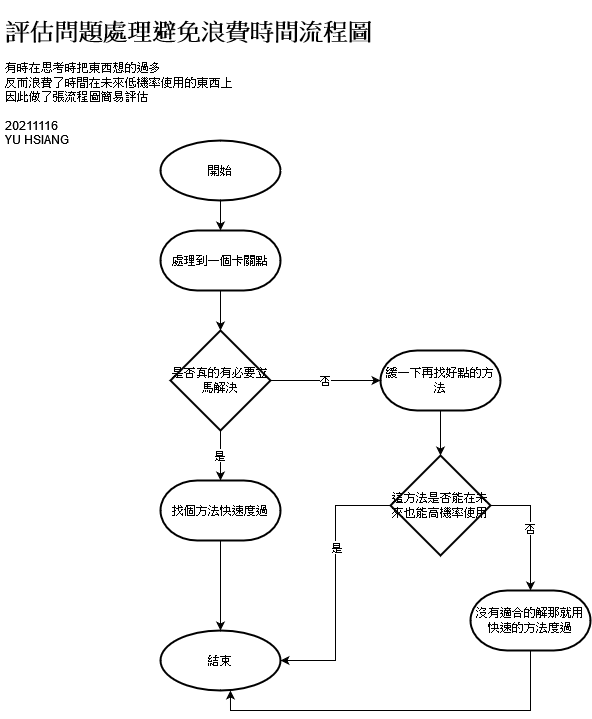

The diagram above was exported from draw.io. Its source (the exported page's mxGraphModel, read from the mxfile embedded in the PNG):
<mxGraphModel dx="1422" dy="752" grid="1" gridSize="10" guides="1" tooltips="1" connect="1" arrows="1" fold="1" page="1" pageScale="1" pageWidth="827" pageHeight="1169" math="0" shadow="0">
  <root>
    <mxCell id="0" />
    <mxCell id="1" parent="0" />
    <mxCell id="A7Ur6f7OPCV7zLfDLtBG-33" value="&lt;h1&gt;評估問題處理避免浪費時間流程圖&lt;br&gt;&lt;/h1&gt;&lt;div&gt;有時在思考時把東西想的過多&lt;/div&gt;&lt;div&gt;反而浪費了時間在未來低機率使用的東西上&lt;/div&gt;&lt;div&gt;因此做了張流程圖簡易評估&lt;br&gt;&lt;/div&gt;&lt;div&gt;&lt;br&gt;&lt;/div&gt;&lt;div&gt;20211116&lt;/div&gt;&lt;div&gt;YU HSIANG&lt;br&gt;&lt;/div&gt;" style="text;html=1;strokeColor=none;fillColor=none;spacing=5;spacingTop=-20;whiteSpace=wrap;overflow=hidden;rounded=0;" parent="1" vertex="1">
      <mxGeometry x="40" y="40" width="450" height="170" as="geometry" />
    </mxCell>
    <mxCell id="nY_cbl2KA3k7C0IYyMZ5-9" style="edgeStyle=orthogonalEdgeStyle;rounded=0;orthogonalLoop=1;jettySize=auto;html=1;" edge="1" parent="1" source="nY_cbl2KA3k7C0IYyMZ5-1" target="nY_cbl2KA3k7C0IYyMZ5-4">
      <mxGeometry relative="1" as="geometry" />
    </mxCell>
    <mxCell id="nY_cbl2KA3k7C0IYyMZ5-1" value="處理到一個卡關點" style="strokeWidth=2;html=1;shape=mxgraph.flowchart.terminator;whiteSpace=wrap;" vertex="1" parent="1">
      <mxGeometry x="200" y="260" width="120" height="60" as="geometry" />
    </mxCell>
    <mxCell id="nY_cbl2KA3k7C0IYyMZ5-8" style="edgeStyle=orthogonalEdgeStyle;rounded=0;orthogonalLoop=1;jettySize=auto;html=1;exitX=0.5;exitY=1;exitDx=0;exitDy=0;exitPerimeter=0;entryX=0.5;entryY=0;entryDx=0;entryDy=0;entryPerimeter=0;" edge="1" parent="1" source="nY_cbl2KA3k7C0IYyMZ5-2" target="nY_cbl2KA3k7C0IYyMZ5-1">
      <mxGeometry relative="1" as="geometry" />
    </mxCell>
    <mxCell id="nY_cbl2KA3k7C0IYyMZ5-2" value="開始" style="strokeWidth=2;html=1;shape=mxgraph.flowchart.start_1;whiteSpace=wrap;" vertex="1" parent="1">
      <mxGeometry x="200" y="170" width="120" height="60" as="geometry" />
    </mxCell>
    <mxCell id="nY_cbl2KA3k7C0IYyMZ5-10" value="否" style="edgeStyle=orthogonalEdgeStyle;rounded=0;orthogonalLoop=1;jettySize=auto;html=1;exitX=1;exitY=0.5;exitDx=0;exitDy=0;exitPerimeter=0;entryX=0;entryY=0.5;entryDx=0;entryDy=0;entryPerimeter=0;" edge="1" parent="1" source="nY_cbl2KA3k7C0IYyMZ5-4">
      <mxGeometry relative="1" as="geometry">
        <mxPoint x="420" y="410" as="targetPoint" />
      </mxGeometry>
    </mxCell>
    <mxCell id="nY_cbl2KA3k7C0IYyMZ5-12" value="是" style="edgeStyle=orthogonalEdgeStyle;rounded=0;orthogonalLoop=1;jettySize=auto;html=1;exitX=0.5;exitY=1;exitDx=0;exitDy=0;exitPerimeter=0;entryX=0.5;entryY=0;entryDx=0;entryDy=0;entryPerimeter=0;" edge="1" parent="1" source="nY_cbl2KA3k7C0IYyMZ5-4" target="nY_cbl2KA3k7C0IYyMZ5-11">
      <mxGeometry relative="1" as="geometry" />
    </mxCell>
    <mxCell id="nY_cbl2KA3k7C0IYyMZ5-4" value="是否真的有必要立馬解決" style="strokeWidth=2;html=1;shape=mxgraph.flowchart.decision;whiteSpace=wrap;" vertex="1" parent="1">
      <mxGeometry x="210" y="360" width="100" height="100" as="geometry" />
    </mxCell>
    <mxCell id="nY_cbl2KA3k7C0IYyMZ5-16" style="edgeStyle=orthogonalEdgeStyle;rounded=0;orthogonalLoop=1;jettySize=auto;html=1;exitX=0.5;exitY=1;exitDx=0;exitDy=0;exitPerimeter=0;entryX=0.5;entryY=0;entryDx=0;entryDy=0;entryPerimeter=0;" edge="1" parent="1" source="nY_cbl2KA3k7C0IYyMZ5-11" target="nY_cbl2KA3k7C0IYyMZ5-15">
      <mxGeometry relative="1" as="geometry" />
    </mxCell>
    <mxCell id="nY_cbl2KA3k7C0IYyMZ5-11" value="找個方法快速度過" style="strokeWidth=2;html=1;shape=mxgraph.flowchart.terminator;whiteSpace=wrap;" vertex="1" parent="1">
      <mxGeometry x="200" y="510" width="120" height="60" as="geometry" />
    </mxCell>
    <mxCell id="nY_cbl2KA3k7C0IYyMZ5-15" value="結束" style="strokeWidth=2;html=1;shape=mxgraph.flowchart.start_1;whiteSpace=wrap;" vertex="1" parent="1">
      <mxGeometry x="200" y="660" width="120" height="60" as="geometry" />
    </mxCell>
    <mxCell id="nY_cbl2KA3k7C0IYyMZ5-19" style="edgeStyle=orthogonalEdgeStyle;rounded=0;orthogonalLoop=1;jettySize=auto;html=1;exitX=0.5;exitY=1;exitDx=0;exitDy=0;exitPerimeter=0;entryX=0.5;entryY=0;entryDx=0;entryDy=0;entryPerimeter=0;" edge="1" parent="1" source="nY_cbl2KA3k7C0IYyMZ5-17" target="nY_cbl2KA3k7C0IYyMZ5-18">
      <mxGeometry relative="1" as="geometry" />
    </mxCell>
    <mxCell id="nY_cbl2KA3k7C0IYyMZ5-17" value="緩一下再找好點的方法" style="strokeWidth=2;html=1;shape=mxgraph.flowchart.terminator;whiteSpace=wrap;" vertex="1" parent="1">
      <mxGeometry x="420" y="380" width="120" height="60" as="geometry" />
    </mxCell>
    <mxCell id="nY_cbl2KA3k7C0IYyMZ5-21" style="edgeStyle=orthogonalEdgeStyle;rounded=0;orthogonalLoop=1;jettySize=auto;html=1;exitX=0;exitY=0.5;exitDx=0;exitDy=0;exitPerimeter=0;entryX=1;entryY=0.5;entryDx=0;entryDy=0;entryPerimeter=0;" edge="1" parent="1" source="nY_cbl2KA3k7C0IYyMZ5-18" target="nY_cbl2KA3k7C0IYyMZ5-15">
      <mxGeometry relative="1" as="geometry" />
    </mxCell>
    <mxCell id="nY_cbl2KA3k7C0IYyMZ5-22" value="是" style="edgeLabel;html=1;align=center;verticalAlign=middle;resizable=0;points=[];" vertex="1" connectable="0" parent="nY_cbl2KA3k7C0IYyMZ5-21">
      <mxGeometry x="-0.2755" y="1" relative="1" as="geometry">
        <mxPoint as="offset" />
      </mxGeometry>
    </mxCell>
    <mxCell id="nY_cbl2KA3k7C0IYyMZ5-26" value="否" style="edgeStyle=orthogonalEdgeStyle;rounded=0;orthogonalLoop=1;jettySize=auto;html=1;exitX=1;exitY=0.5;exitDx=0;exitDy=0;exitPerimeter=0;" edge="1" parent="1" source="nY_cbl2KA3k7C0IYyMZ5-18" target="nY_cbl2KA3k7C0IYyMZ5-25">
      <mxGeometry relative="1" as="geometry" />
    </mxCell>
    <mxCell id="nY_cbl2KA3k7C0IYyMZ5-18" value="這方法是否能在未來也能高機率使用" style="strokeWidth=2;html=1;shape=mxgraph.flowchart.decision;whiteSpace=wrap;" vertex="1" parent="1">
      <mxGeometry x="430" y="485" width="100" height="100" as="geometry" />
    </mxCell>
    <mxCell id="nY_cbl2KA3k7C0IYyMZ5-27" style="edgeStyle=orthogonalEdgeStyle;rounded=0;orthogonalLoop=1;jettySize=auto;html=1;exitX=0.5;exitY=1;exitDx=0;exitDy=0;exitPerimeter=0;entryX=0.583;entryY=1;entryDx=0;entryDy=0;entryPerimeter=0;" edge="1" parent="1" source="nY_cbl2KA3k7C0IYyMZ5-25" target="nY_cbl2KA3k7C0IYyMZ5-15">
      <mxGeometry relative="1" as="geometry" />
    </mxCell>
    <mxCell id="nY_cbl2KA3k7C0IYyMZ5-25" value="沒有適合的解那就用快速的方法度過" style="strokeWidth=2;html=1;shape=mxgraph.flowchart.terminator;whiteSpace=wrap;" vertex="1" parent="1">
      <mxGeometry x="510" y="620" width="120" height="60" as="geometry" />
    </mxCell>
  </root>
</mxGraphModel>